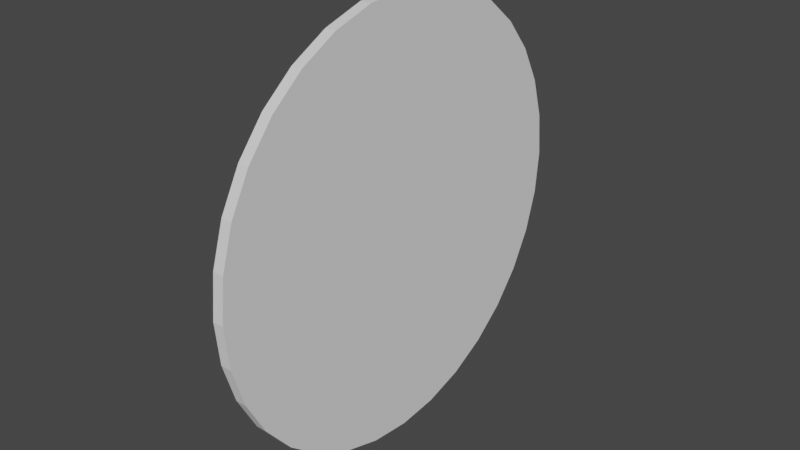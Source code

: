 # Source: waffle.blend  (saved by Blender 2.81.16; exported with 4.5.12 LTS)
import bpy
from mathutils import Matrix  # noqa: F401  (used for matrix-valued properties, if any)

bpy.ops.wm.read_factory_settings(use_empty=True)
scene = bpy.context.scene
scene.name = 'Scene'

# ---- world
world_world = bpy.data.worlds.new('World'); scene.world = world_world
world_world.use_nodes = True; world_world.node_tree.nodes.clear()
_N = world_world.node_tree.nodes; _L = world_world.node_tree.links
n0 = _N.new('ShaderNodeOutputWorld'); n0.name = 'World Output'; n0.location = (300, 300)
n1 = _N.new('ShaderNodeBackground'); n1.name = 'Background'; n1.location = (10, 300)
n1.inputs[0].default_value = (0.05088, 0.05088, 0.05088, 1.0)
_L.new(n1.outputs[0], n0.inputs[0])
n0.is_active_output = True
world_world.color = (0.05088, 0.05088, 0.05088)
world_world.use_sun_shadow = False
world_world.sun_shadow_jitter_overblur = 0.0

# ---- meshes
me_cylinder = bpy.data.meshes.new('Cylinder')
me_cylinder.from_pydata([(0.0, 1.0, -1.0), (0.0, 1.0, 1.0), (0.1951, 0.9808, -1.0), (0.1951, 0.9808, 1.0), (0.3827, 0.9239, -1.0), (0.3827, 0.9239, 1.0), (0.5556, 0.8315, -1.0), (0.5556, 0.8315, 1.0), (0.7071, 0.7071, -1.0), (0.7071, 0.7071, 1.0), (0.8315, 0.5556, -1.0), (0.8315, 0.5556, 1.0), (0.9239, 0.3827, -1.0), (0.9239, 0.3827, 1.0), (0.9808, 0.1951, -1.0), (0.9808, 0.1951, 1.0), (1.0, 7.55e-08, -1.0), (1.0, 7.55e-08, 1.0), (0.9808, -0.1951, -1.0), (0.9808, -0.1951, 1.0), (0.9239, -0.3827, -1.0), (0.9239, -0.3827, 1.0), (0.8315, -0.5556, -1.0), (0.8315, -0.5556, 1.0), (0.7071, -0.7071, -1.0), (0.7071, -0.7071, 1.0), (0.5556, -0.8315, -1.0), (0.5556, -0.8315, 1.0), (0.3827, -0.9239, -1.0), (0.3827, -0.9239, 1.0), (0.1951, -0.9808, -1.0), (0.1951, -0.9808, 1.0), (-3.258e-07, -1.0, -1.0), (-3.258e-07, -1.0, 1.0), (-0.1951, -0.9808, -1.0), (-0.1951, -0.9808, 1.0), (-0.3827, -0.9239, -1.0), (-0.3827, -0.9239, 1.0), (-0.5556, -0.8315, -1.0), (-0.5556, -0.8315, 1.0), (-0.7071, -0.7071, -1.0), (-0.7071, -0.7071, 1.0), (-0.8315, -0.5556, -1.0), (-0.8315, -0.5556, 1.0), (-0.9239, -0.3827, -1.0), (-0.9239, -0.3827, 1.0), (-0.9808, -0.1951, -1.0), (-0.9808, -0.1951, 1.0), (-1.0, 9.656e-07, -1.0), (-1.0, 9.656e-07, 1.0), (-0.9808, 0.1951, -1.0), (-0.9808, 0.1951, 1.0), (-0.9239, 0.3827, -1.0), (-0.9239, 0.3827, 1.0), (-0.8315, 0.5556, -1.0), (-0.8315, 0.5556, 1.0), (-0.7071, 0.7071, -1.0), (-0.7071, 0.7071, 1.0), (-0.5556, 0.8315, -1.0), (-0.5556, 0.8315, 1.0), (-0.3827, 0.9239, -1.0), (-0.3827, 0.9239, 1.0), (-0.1951, 0.9808, -1.0), (-0.1951, 0.9808, 1.0)], [], [(0, 1, 3, 2), (2, 3, 5, 4), (4, 5, 7, 6), (6, 7, 9, 8), (8, 9, 11, 10), (10, 11, 13, 12), (12, 13, 15, 14), (14, 15, 17, 16), (16, 17, 19, 18), (18, 19, 21, 20), (20, 21, 23, 22), (22, 23, 25, 24), (24, 25, 27, 26), (26, 27, 29, 28), (28, 29, 31, 30), (30, 31, 33, 32), (32, 33, 35, 34), (34, 35, 37, 36), (36, 37, 39, 38), (38, 39, 41, 40), (40, 41, 43, 42), (42, 43, 45, 44), (44, 45, 47, 46), (46, 47, 49, 48), (48, 49, 51, 50), (50, 51, 53, 52), (52, 53, 55, 54), (54, 55, 57, 56), (56, 57, 59, 58), (58, 59, 61, 60), (3, 1, 63, 61, 59, 57, 55, 53, 51, 49, 47, 45, 43, 41, 39, 37, 35, 33, 31, 29, 27, 25, 23, 21, 19, 17, 15, 13, 11, 9, 7, 5), (60, 61, 63, 62), (62, 63, 1, 0), (0, 2, 4, 6, 8, 10, 12, 14, 16, 18, 20, 22, 24, 26, 28, 30, 32, 34, 36, 38, 40, 42, 44, 46, 48, 50, 52, 54, 56, 58, 60, 62)])
_uv = me_cylinder.uv_layers.new(name='UVMap')
_uv.uv.foreach_set('vector', [1.0, 0.5, 1.0, 1.0, 0.9688, 1.0, 0.9688, 0.5, 0.9688, 0.5, 0.9688, 1.0, 0.9375, 1.0, 0.9375, 0.5, 0.9375, 0.5, 0.9375, 1.0, 0.9062, 1.0, 0.9062, 0.5, 0.9062, 0.5, 0.9062, 1.0, 0.875, 1.0, 0.875, 0.5, 0.875, 0.5, 0.875, 1.0, 0.8438, 1.0, 0.8438, 0.5, 0.8438, 0.5, 0.8438, 1.0, 0.8125, 1.0, 0.8125, 0.5, 0.8125, 0.5, 0.8125, 1.0, 0.7812, 1.0, 0.7812, 0.5, 0.7812, 0.5, 0.7812, 1.0, 0.75, 1.0, 0.75, 0.5, 0.75, 0.5, 0.75, 1.0, 0.7188, 1.0, 0.7188, 0.5, 0.7188, 0.5, 0.7188, 1.0, 0.6875, 1.0, 0.6875, 0.5, 0.6875, 0.5, 0.6875, 1.0, 0.6562, 1.0, 0.6562, 0.5, 0.6562, 0.5, 0.6562, 1.0, 0.625, 1.0, 0.625, 0.5, 0.625, 0.5, 0.625, 1.0, 0.5938, 1.0, 0.5938, 0.5, 0.5938, 0.5, 0.5938, 1.0, 0.5625, 1.0, 0.5625, 0.5, 0.5625, 0.5, 0.5625, 1.0, 0.5312, 1.0, 0.5312, 0.5, 0.5312, 0.5, 0.5312, 1.0, 0.5, 1.0, 0.5, 0.5, 0.5, 0.5, 0.5, 1.0, 0.4688, 1.0, 0.4688, 0.5, 0.4688, 0.5, 0.4688, 1.0, 0.4375, 1.0, 0.4375, 0.5, 0.4375, 0.5, 0.4375, 1.0, 0.4062, 1.0, 0.4062, 0.5, 0.4062, 0.5, 0.4062, 1.0, 0.375, 1.0, 0.375, 0.5, 0.375, 0.5, 0.375, 1.0, 0.3438, 1.0, 0.3438, 0.5, 0.3438, 0.5, 0.3438, 1.0, 0.3125, 1.0, 0.3125, 0.5, 0.3125, 0.5, 0.3125, 1.0, 0.2812, 1.0, 0.2812, 0.5, 0.2812, 0.5, 0.2812, 1.0, 0.25, 1.0, 0.25, 0.5, 0.25, 0.5, 0.25, 1.0, 0.2188, 1.0, 0.2188, 0.5, 0.2188, 0.5, 0.2188, 1.0, 0.1875, 1.0, 0.1875, 0.5, 0.1875, 0.5, 0.1875, 1.0, 0.1562, 1.0, 0.1562, 0.5, 0.1562, 0.5, 0.1562, 1.0, 0.125, 1.0, 0.125, 0.5, 0.125, 0.5, 0.125, 1.0, 0.09375, 1.0, 0.09375, 0.5, 0.09375, 0.5, 0.09375, 1.0, 0.0625, 1.0, 0.0625, 0.5, 0.2968, 0.4854, 0.25, 0.49, 0.2032, 0.4854, 0.1582, 0.4717, 0.1167, 0.4496, 0.08029, 0.4197, 0.05045, 0.3833, 0.02827, 0.3418, 0.01461, 0.2968, 0.01, 0.25, 0.01461, 0.2032, 0.02827, 0.1582, 0.05045, 0.1167, 0.08029, 0.08029, 0.1167, 0.05045, 0.1582, 0.02827, 0.2032, 0.01461, 0.25, 0.01, 0.2968, 0.01461, 0.3418, 0.02827, 0.3833, 0.05045, 0.4197, 0.08029, 0.4496, 0.1167, 0.4717, 0.1582, 0.4854, 0.2032, 0.49, 0.25, 0.4854, 0.2968, 0.4717, 0.3418, 0.4496, 0.3833, 0.4197, 0.4197, 0.3833, 0.4496, 0.3418, 0.4717, 0.0625, 0.5, 0.0625, 1.0, 0.03125, 1.0, 0.03125, 0.5, 0.03125, 0.5, 0.03125, 1.0, 0.0, 1.0, 0.0, 0.5, 0.75, 0.49, 0.7968, 0.4854, 0.8418, 0.4717, 0.8833, 0.4496, 0.9197, 0.4197, 0.9496, 0.3833, 0.9717, 0.3418, 0.9854, 0.2968, 0.99, 0.25, 0.9854, 0.2032, 0.9717, 0.1582, 0.9496, 0.1167, 0.9197, 0.08029, 0.8833, 0.05045, 0.8418, 0.02827, 0.7968, 0.01461, 0.75, 0.01, 0.7032, 0.01461, 0.6582, 0.02827, 0.6167, 0.05045, 0.5803, 0.08029, 0.5504, 0.1167, 0.5283, 0.1582, 0.5146, 0.2032, 0.51, 0.25, 0.5146, 0.2968, 0.5283, 0.3418, 0.5504, 0.3833, 0.5803, 0.4197, 0.6167, 0.4496, 0.6582, 0.4717, 0.7032, 0.4854])
me_cylinder.use_remesh_fix_poles = True
me_cylinder.use_remesh_preserve_attributes = False
me_cylinder.use_mirror_vertex_groups = False
me_cylinder.update()

# ---- objects
ob_waffle = bpy.data.objects.new('Waffle', me_cylinder)

# ---- transforms, parenting, visibility, modifiers, constraints
ob_waffle.location = (0.0, 0.0, 0.0)
ob_waffle.rotation_euler = (0.0, 1.571, 0.0)
ob_waffle.scale = (2.0, 2.0, 0.05)
ob_waffle.lineart.crease_threshold = 0.0

# ---- collection membership
scene.collection.objects.link(ob_waffle)

# ---- scene / render settings (as saved in the file)
scene.frame_start = 1; scene.frame_end = 250; scene.frame_set(1)
scene.render.engine = 'BLENDER_EEVEE_NEXT'
scene.cycles.use_denoising = False
scene.cycles.samples = 128
scene.cycles.sampling_pattern = 'TABULATED_SOBOL'
scene.cycles.use_adaptive_sampling = False
scene.cycles.use_light_tree = False
scene.view_settings.view_transform = 'Filmic'
bpy.context.view_layer.update()

# ---- added for rendering (the .blend has no active camera and no usable light): camera, sun
cam_auto = bpy.data.cameras.new('AutoCamera')
cam_auto.lens = 50.0
cam_auto.sensor_width = 36.0
cam_auto.clip_end = 1000.0
ob_auto_camera = bpy.data.objects.new('AutoCamera', cam_auto)
scene.collection.objects.link(ob_auto_camera)
ob_auto_camera.location = (5.23468, -6.28161, 4.18774)
ob_auto_camera.rotation_euler = (1.09748, -7.21219e-08, 0.694738)
scene.camera = ob_auto_camera
light_auto_sun = bpy.data.lights.new('AutoSun', 'SUN')
light_auto_sun.energy = 3.0
light_auto_sun.angle = 0.0523599
ob_auto_sun = bpy.data.objects.new('AutoSun', light_auto_sun)
scene.collection.objects.link(ob_auto_sun)
ob_auto_sun.rotation_euler = (0.872665, 0.174533, 0.523599)
bpy.context.view_layer.update()
